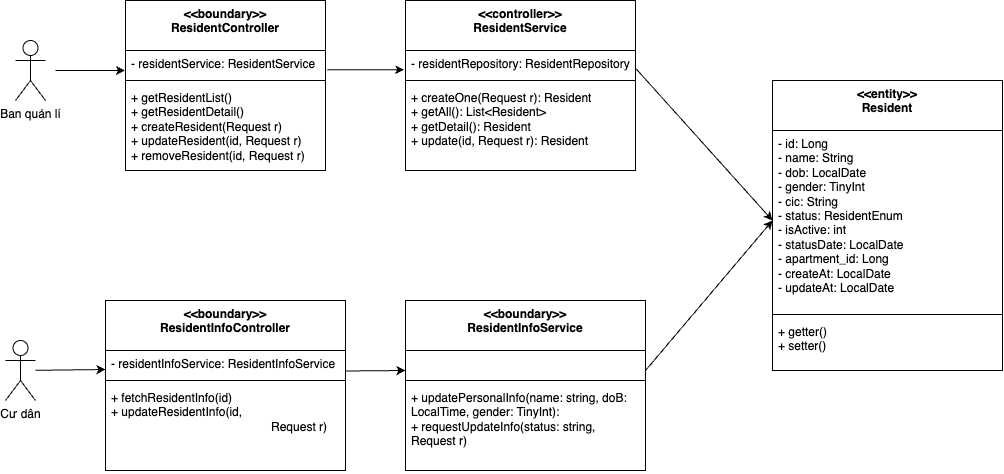

The diagram above was exported from draw.io. Its source (the exported page's mxGraphModel, read from the mxfile embedded in the PNG):
<mxGraphModel dx="1428" dy="885" grid="1" gridSize="10" guides="1" tooltips="1" connect="1" arrows="1" fold="1" page="1" pageScale="1" pageWidth="827" pageHeight="1169" math="0" shadow="0">
  <root>
    <mxCell id="0" />
    <mxCell id="1" parent="0" />
    <mxCell id="UjoXfgLQzTdKD3Ox2y7T-1" value="Ban quản lí" style="shape=umlActor;verticalLabelPosition=bottom;verticalAlign=top;html=1;outlineConnect=0;" vertex="1" parent="1">
      <mxGeometry x="70" y="140" width="30" height="60" as="geometry" />
    </mxCell>
    <mxCell id="UjoXfgLQzTdKD3Ox2y7T-2" value="&amp;lt;&amp;lt;boundary&amp;gt;&amp;gt;&lt;div&gt;ResidentController&lt;/div&gt;" style="swimlane;fontStyle=1;align=center;verticalAlign=top;childLayout=stackLayout;horizontal=1;startSize=50;horizontalStack=0;resizeParent=1;resizeParentMax=0;resizeLast=0;collapsible=1;marginBottom=0;whiteSpace=wrap;html=1;" vertex="1" parent="1">
      <mxGeometry x="180" y="100" width="200" height="170" as="geometry" />
    </mxCell>
    <mxCell id="UjoXfgLQzTdKD3Ox2y7T-3" value="- residentService: ResidentService" style="text;strokeColor=none;fillColor=none;align=left;verticalAlign=top;spacingLeft=4;spacingRight=4;overflow=hidden;rotatable=0;points=[[0,0.5],[1,0.5]];portConstraint=eastwest;whiteSpace=wrap;html=1;" vertex="1" parent="UjoXfgLQzTdKD3Ox2y7T-2">
      <mxGeometry y="50" width="200" height="26" as="geometry" />
    </mxCell>
    <mxCell id="UjoXfgLQzTdKD3Ox2y7T-4" value="" style="line;strokeWidth=1;fillColor=none;align=left;verticalAlign=middle;spacingTop=-1;spacingLeft=3;spacingRight=3;rotatable=0;labelPosition=right;points=[];portConstraint=eastwest;strokeColor=inherit;" vertex="1" parent="UjoXfgLQzTdKD3Ox2y7T-2">
      <mxGeometry y="76" width="200" height="8" as="geometry" />
    </mxCell>
    <mxCell id="UjoXfgLQzTdKD3Ox2y7T-5" value="+ getResidentList()&lt;div&gt;+ getResidentDetail()&lt;/div&gt;&lt;div&gt;+ createResident(Request r)&lt;/div&gt;&lt;div&gt;+ updateResident(id, Request r)&lt;/div&gt;&lt;div&gt;+ removeResident(id, Request r)&lt;/div&gt;&lt;div&gt;&lt;br&gt;&lt;/div&gt;" style="text;strokeColor=none;fillColor=none;align=left;verticalAlign=top;spacingLeft=4;spacingRight=4;overflow=hidden;rotatable=0;points=[[0,0.5],[1,0.5]];portConstraint=eastwest;whiteSpace=wrap;html=1;" vertex="1" parent="UjoXfgLQzTdKD3Ox2y7T-2">
      <mxGeometry y="84" width="200" height="86" as="geometry" />
    </mxCell>
    <mxCell id="UjoXfgLQzTdKD3Ox2y7T-6" value="" style="endArrow=classic;html=1;rounded=0;entryX=-0.003;entryY=0.769;entryDx=0;entryDy=0;entryPerimeter=0;" edge="1" parent="1" target="UjoXfgLQzTdKD3Ox2y7T-3">
      <mxGeometry width="50" height="50" relative="1" as="geometry">
        <mxPoint x="110" y="170" as="sourcePoint" />
        <mxPoint x="370" y="230" as="targetPoint" />
      </mxGeometry>
    </mxCell>
    <mxCell id="UjoXfgLQzTdKD3Ox2y7T-7" value="&amp;lt;&amp;lt;controller&amp;gt;&amp;gt;&lt;div&gt;ResidentService&lt;/div&gt;" style="swimlane;fontStyle=1;align=center;verticalAlign=top;childLayout=stackLayout;horizontal=1;startSize=50;horizontalStack=0;resizeParent=1;resizeParentMax=0;resizeLast=0;collapsible=1;marginBottom=0;whiteSpace=wrap;html=1;" vertex="1" parent="1">
      <mxGeometry x="460" y="100" width="230" height="170" as="geometry" />
    </mxCell>
    <mxCell id="UjoXfgLQzTdKD3Ox2y7T-8" value="- residentRepository: ResidentRepository" style="text;strokeColor=none;fillColor=none;align=left;verticalAlign=top;spacingLeft=4;spacingRight=4;overflow=hidden;rotatable=0;points=[[0,0.5],[1,0.5]];portConstraint=eastwest;whiteSpace=wrap;html=1;" vertex="1" parent="UjoXfgLQzTdKD3Ox2y7T-7">
      <mxGeometry y="50" width="230" height="26" as="geometry" />
    </mxCell>
    <mxCell id="UjoXfgLQzTdKD3Ox2y7T-9" value="" style="line;strokeWidth=1;fillColor=none;align=left;verticalAlign=middle;spacingTop=-1;spacingLeft=3;spacingRight=3;rotatable=0;labelPosition=right;points=[];portConstraint=eastwest;strokeColor=inherit;" vertex="1" parent="UjoXfgLQzTdKD3Ox2y7T-7">
      <mxGeometry y="76" width="230" height="8" as="geometry" />
    </mxCell>
    <mxCell id="UjoXfgLQzTdKD3Ox2y7T-10" value="&lt;div&gt;+ createOne(Request r): Resident&lt;/div&gt;&lt;div&gt;+ getAll(): List&amp;lt;Resident&amp;gt;&lt;/div&gt;&lt;div&gt;+ getDetail(): Resident&lt;/div&gt;&lt;div&gt;+ update(id, Request r): Resident&lt;/div&gt;" style="text;strokeColor=none;fillColor=none;align=left;verticalAlign=top;spacingLeft=4;spacingRight=4;overflow=hidden;rotatable=0;points=[[0,0.5],[1,0.5]];portConstraint=eastwest;whiteSpace=wrap;html=1;" vertex="1" parent="UjoXfgLQzTdKD3Ox2y7T-7">
      <mxGeometry y="84" width="230" height="86" as="geometry" />
    </mxCell>
    <mxCell id="UjoXfgLQzTdKD3Ox2y7T-11" value="" style="endArrow=classic;html=1;rounded=0;exitX=1.009;exitY=0.738;exitDx=0;exitDy=0;exitPerimeter=0;entryX=-0.006;entryY=0.738;entryDx=0;entryDy=0;entryPerimeter=0;" edge="1" parent="1" source="UjoXfgLQzTdKD3Ox2y7T-3" target="UjoXfgLQzTdKD3Ox2y7T-8">
      <mxGeometry width="50" height="50" relative="1" as="geometry">
        <mxPoint x="370" y="280" as="sourcePoint" />
        <mxPoint x="420" y="230" as="targetPoint" />
      </mxGeometry>
    </mxCell>
    <mxCell id="UjoXfgLQzTdKD3Ox2y7T-12" value="&amp;lt;&amp;lt;entity&amp;gt;&amp;gt;&lt;div&gt;Resident&lt;/div&gt;" style="swimlane;fontStyle=1;align=center;verticalAlign=top;childLayout=stackLayout;horizontal=1;startSize=50;horizontalStack=0;resizeParent=1;resizeParentMax=0;resizeLast=0;collapsible=1;marginBottom=0;whiteSpace=wrap;html=1;" vertex="1" parent="1">
      <mxGeometry x="827" y="180" width="230" height="290" as="geometry" />
    </mxCell>
    <mxCell id="UjoXfgLQzTdKD3Ox2y7T-13" value="- id: Long&lt;div&gt;- name: String&lt;/div&gt;&lt;div&gt;- dob: LocalDate&lt;/div&gt;&lt;div&gt;- gender: TinyInt&lt;/div&gt;&lt;div&gt;- cic: String&lt;/div&gt;&lt;div&gt;- status: ResidentEnum&lt;/div&gt;&lt;div&gt;- isActive: int&lt;/div&gt;&lt;div&gt;- statusDate: LocalDate&lt;/div&gt;&lt;div&gt;- apartment_id: Long&lt;/div&gt;&lt;div&gt;- createAt: LocalDate&lt;br&gt;- updateAt: LocalDate&lt;/div&gt;" style="text;strokeColor=none;fillColor=none;align=left;verticalAlign=top;spacingLeft=4;spacingRight=4;overflow=hidden;rotatable=0;points=[[0,0.5],[1,0.5]];portConstraint=eastwest;whiteSpace=wrap;html=1;" vertex="1" parent="UjoXfgLQzTdKD3Ox2y7T-12">
      <mxGeometry y="50" width="230" height="180" as="geometry" />
    </mxCell>
    <mxCell id="UjoXfgLQzTdKD3Ox2y7T-14" value="" style="line;strokeWidth=1;fillColor=none;align=left;verticalAlign=middle;spacingTop=-1;spacingLeft=3;spacingRight=3;rotatable=0;labelPosition=right;points=[];portConstraint=eastwest;strokeColor=inherit;" vertex="1" parent="UjoXfgLQzTdKD3Ox2y7T-12">
      <mxGeometry y="230" width="230" height="8" as="geometry" />
    </mxCell>
    <mxCell id="UjoXfgLQzTdKD3Ox2y7T-15" value="+ getter()&lt;div&gt;+ setter()&lt;/div&gt;" style="text;strokeColor=none;fillColor=none;align=left;verticalAlign=top;spacingLeft=4;spacingRight=4;overflow=hidden;rotatable=0;points=[[0,0.5],[1,0.5]];portConstraint=eastwest;whiteSpace=wrap;html=1;" vertex="1" parent="UjoXfgLQzTdKD3Ox2y7T-12">
      <mxGeometry y="238" width="230" height="52" as="geometry" />
    </mxCell>
    <mxCell id="UjoXfgLQzTdKD3Ox2y7T-17" value="" style="endArrow=classic;html=1;rounded=0;exitX=1.003;exitY=0.708;exitDx=0;exitDy=0;exitPerimeter=0;entryX=0;entryY=0.5;entryDx=0;entryDy=0;" edge="1" parent="1" source="UjoXfgLQzTdKD3Ox2y7T-8" target="UjoXfgLQzTdKD3Ox2y7T-13">
      <mxGeometry width="50" height="50" relative="1" as="geometry">
        <mxPoint x="500" y="380" as="sourcePoint" />
        <mxPoint x="550" y="330" as="targetPoint" />
      </mxGeometry>
    </mxCell>
    <mxCell id="UjoXfgLQzTdKD3Ox2y7T-18" value="Cư dân" style="shape=umlActor;verticalLabelPosition=bottom;verticalAlign=top;html=1;outlineConnect=0;" vertex="1" parent="1">
      <mxGeometry x="60" y="440" width="30" height="60" as="geometry" />
    </mxCell>
    <mxCell id="UjoXfgLQzTdKD3Ox2y7T-19" value="&amp;lt;&amp;lt;boundary&amp;gt;&amp;gt;&lt;div&gt;ResidentInfoController&lt;/div&gt;" style="swimlane;fontStyle=1;align=center;verticalAlign=top;childLayout=stackLayout;horizontal=1;startSize=50;horizontalStack=0;resizeParent=1;resizeParentMax=0;resizeLast=0;collapsible=1;marginBottom=0;whiteSpace=wrap;html=1;" vertex="1" parent="1">
      <mxGeometry x="160" y="400" width="240" height="170" as="geometry" />
    </mxCell>
    <mxCell id="UjoXfgLQzTdKD3Ox2y7T-20" value="- residentInfoService: ResidentInfoService" style="text;strokeColor=none;fillColor=none;align=left;verticalAlign=top;spacingLeft=4;spacingRight=4;overflow=hidden;rotatable=0;points=[[0,0.5],[1,0.5]];portConstraint=eastwest;whiteSpace=wrap;html=1;" vertex="1" parent="UjoXfgLQzTdKD3Ox2y7T-19">
      <mxGeometry y="50" width="240" height="26" as="geometry" />
    </mxCell>
    <mxCell id="UjoXfgLQzTdKD3Ox2y7T-21" value="" style="line;strokeWidth=1;fillColor=none;align=left;verticalAlign=middle;spacingTop=-1;spacingLeft=3;spacingRight=3;rotatable=0;labelPosition=right;points=[];portConstraint=eastwest;strokeColor=inherit;" vertex="1" parent="UjoXfgLQzTdKD3Ox2y7T-19">
      <mxGeometry y="76" width="240" height="8" as="geometry" />
    </mxCell>
    <mxCell id="UjoXfgLQzTdKD3Ox2y7T-22" value="&lt;div&gt;+ fetchResidentInfo(id)&lt;/div&gt;&lt;div&gt;+ updateResidentInfo&lt;span style=&quot;background-color: transparent; color: light-dark(rgb(0, 0, 0), rgb(255, 255, 255));&quot;&gt;(id,&amp;nbsp;&lt;/span&gt;&lt;/div&gt;&lt;div&gt;&lt;span style=&quot;background-color: transparent; color: light-dark(rgb(0, 0, 0), rgb(255, 255, 255));&quot;&gt;&lt;span style=&quot;white-space: pre;&quot;&gt;&#09;&lt;/span&gt;&lt;span style=&quot;white-space: pre;&quot;&gt;&#09;&lt;/span&gt;&lt;span style=&quot;white-space: pre;&quot;&gt;&#09;&lt;/span&gt;&lt;span style=&quot;white-space: pre;&quot;&gt;&#09;&lt;/span&gt;&lt;span style=&quot;white-space: pre;&quot;&gt;&#09;&lt;/span&gt;&lt;span style=&quot;white-space: pre;&quot;&gt;&#09;&lt;/span&gt;Request r)&lt;/span&gt;&lt;/div&gt;" style="text;strokeColor=none;fillColor=none;align=left;verticalAlign=top;spacingLeft=4;spacingRight=4;overflow=hidden;rotatable=0;points=[[0,0.5],[1,0.5]];portConstraint=eastwest;whiteSpace=wrap;html=1;" vertex="1" parent="UjoXfgLQzTdKD3Ox2y7T-19">
      <mxGeometry y="84" width="240" height="86" as="geometry" />
    </mxCell>
    <mxCell id="UjoXfgLQzTdKD3Ox2y7T-23" value="&amp;lt;&amp;lt;boundary&amp;gt;&amp;gt;&lt;div&gt;ResidentInfoService&lt;/div&gt;" style="swimlane;fontStyle=1;align=center;verticalAlign=top;childLayout=stackLayout;horizontal=1;startSize=50;horizontalStack=0;resizeParent=1;resizeParentMax=0;resizeLast=0;collapsible=1;marginBottom=0;whiteSpace=wrap;html=1;" vertex="1" parent="1">
      <mxGeometry x="460" y="400" width="240" height="170" as="geometry" />
    </mxCell>
    <mxCell id="UjoXfgLQzTdKD3Ox2y7T-24" value="&lt;div&gt;&lt;br&gt;&lt;/div&gt;&lt;div&gt;&lt;br&gt;&lt;/div&gt;" style="text;strokeColor=none;fillColor=none;align=left;verticalAlign=top;spacingLeft=4;spacingRight=4;overflow=hidden;rotatable=0;points=[[0,0.5],[1,0.5]];portConstraint=eastwest;whiteSpace=wrap;html=1;" vertex="1" parent="UjoXfgLQzTdKD3Ox2y7T-23">
      <mxGeometry y="50" width="240" height="26" as="geometry" />
    </mxCell>
    <mxCell id="UjoXfgLQzTdKD3Ox2y7T-25" value="" style="line;strokeWidth=1;fillColor=none;align=left;verticalAlign=middle;spacingTop=-1;spacingLeft=3;spacingRight=3;rotatable=0;labelPosition=right;points=[];portConstraint=eastwest;strokeColor=inherit;" vertex="1" parent="UjoXfgLQzTdKD3Ox2y7T-23">
      <mxGeometry y="76" width="240" height="8" as="geometry" />
    </mxCell>
    <mxCell id="UjoXfgLQzTdKD3Ox2y7T-26" value="+ updatePersonalInfo(name: string, doB: LocalTime, gender: TinyInt):&lt;div&gt;+ requestUpdateInfo(status: string, Request r)&lt;br&gt;&lt;div&gt;&lt;br&gt;&lt;/div&gt;&lt;/div&gt;" style="text;strokeColor=none;fillColor=none;align=left;verticalAlign=top;spacingLeft=4;spacingRight=4;overflow=hidden;rotatable=0;points=[[0,0.5],[1,0.5]];portConstraint=eastwest;whiteSpace=wrap;html=1;" vertex="1" parent="UjoXfgLQzTdKD3Ox2y7T-23">
      <mxGeometry y="84" width="240" height="86" as="geometry" />
    </mxCell>
    <mxCell id="UjoXfgLQzTdKD3Ox2y7T-27" value="" style="endArrow=classic;html=1;rounded=0;entryX=0;entryY=0.5;entryDx=0;entryDy=0;" edge="1" parent="1" target="UjoXfgLQzTdKD3Ox2y7T-13">
      <mxGeometry width="50" height="50" relative="1" as="geometry">
        <mxPoint x="700" y="470" as="sourcePoint" />
        <mxPoint x="750" y="420" as="targetPoint" />
      </mxGeometry>
    </mxCell>
    <mxCell id="UjoXfgLQzTdKD3Ox2y7T-28" value="" style="endArrow=classic;html=1;rounded=0;" edge="1" parent="1" source="UjoXfgLQzTdKD3Ox2y7T-18">
      <mxGeometry width="50" height="50" relative="1" as="geometry">
        <mxPoint x="460" y="440" as="sourcePoint" />
        <mxPoint x="160" y="469" as="targetPoint" />
      </mxGeometry>
    </mxCell>
    <mxCell id="UjoXfgLQzTdKD3Ox2y7T-29" value="" style="endArrow=classic;html=1;rounded=0;" edge="1" parent="1">
      <mxGeometry width="50" height="50" relative="1" as="geometry">
        <mxPoint x="400" y="470.5" as="sourcePoint" />
        <mxPoint x="460" y="470" as="targetPoint" />
      </mxGeometry>
    </mxCell>
  </root>
</mxGraphModel>